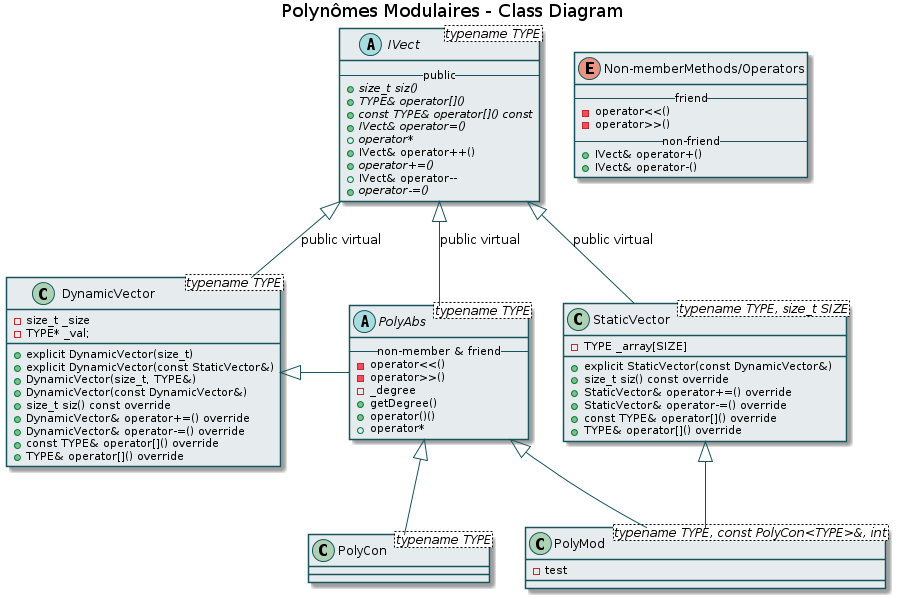

The diagram above was rendered by PlantUML. Its source (embedded in the PNG):
@startuml

title Polynômes Modulaires - Class Diagram

skinparam class {
  BackgroundColor #E6ECED
  ArrowColor #17545D
  BorderColor #17545D
}

enum Non-memberMethods/Operators {
     -- friend --
     -operator<<()
     -operator>>()
     -- non-friend --
     + IVect& operator+()
     + IVect& operator-()
}

abstract class IVect<typename TYPE> {
      -- public --
      +{abstract} size_t siz()
      +{abstract} TYPE& operator[]()
      +{abstract} const TYPE& operator[]() const
      +{abstract} IVect& operator=()
      +{abstract} operator*
      + IVect& operator++()
      +{abstract} operator+=()
      + IVect& operator--
      +{abstract} operator-=()
}

class StaticVector<typename TYPE, size_t SIZE> {
      -TYPE _array[SIZE]
      +explicit StaticVector(const DynamicVector&)
      +size_t siz() const override
      +StaticVector& operator+=() override
      +StaticVector& operator-=() override
      +const TYPE& operator[]() override
      +TYPE& operator[]() override
}

class DynamicVector<typename TYPE> {
      -size_t _size
      -TYPE* _val;
      +explicit DynamicVector(size_t)
      +explicit DynamicVector(const StaticVector&)
      +DynamicVector(size_t, TYPE&)
      +DynamicVector(const DynamicVector&)
      +size_t siz() const override
      +DynamicVector& operator+=() override
      +DynamicVector& operator-=() override
      +const TYPE& operator[]() override
      +TYPE& operator[]() override
}

abstract class PolyAbs<typename TYPE> {
      -- non-member & friend --
      -operator<<()
      -operator>>()
      -_degree
      +getDegree()
      +operator()()
      +operator*
}

class PolyCon<typename TYPE> {

}

class PolyMod<typename TYPE, const PolyCon<TYPE>&, int> {
      -test
}

IVect <|-down- StaticVector: public virtual
IVect <|-down- DynamicVector: public virtual
IVect <|-down- PolyAbs: public virtual
DynamicVector <|-right- PolyAbs
PolyAbs <|-down- PolyCon
PolyAbs <|-down- PolyMod
StaticVector <|-down- PolyMod


@enduml